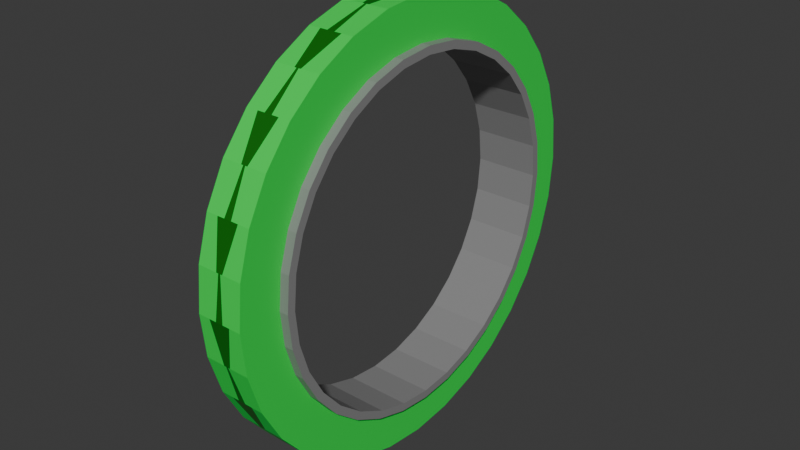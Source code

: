 # Source: roda_rd07.blend  (saved by Blender 4.3.34; exported with 4.5.12 LTS)
import bpy
from mathutils import Matrix  # noqa: F401  (used for matrix-valued properties, if any)

bpy.ops.wm.read_factory_settings(use_empty=True)
scene = bpy.context.scene
scene.name = 'Scene'

# ---- collections
col_collection = bpy.data.collections.new('Collection'); scene.collection.children.link(col_collection)

# ---- materials (node trees are filled in below, after node groups)
mat_verde = bpy.data.materials.new('Verde')
mat_cinza = bpy.data.materials.new('Cinza')
mat_verde_escuro = bpy.data.materials.new('verde escuro')

# ---- material node trees
mat_verde.use_nodes = True; mat_verde.node_tree.nodes.clear()
_N = mat_verde.node_tree.nodes; _L = mat_verde.node_tree.links
n0 = _N.new('ShaderNodeBsdfPrincipled'); n0.name = 'Principled BSDF'; n0.location = (10, 300)
n0.inputs[0].default_value = (0.0, 0.8003, 0.07432, 1.0)
n1 = _N.new('ShaderNodeOutputMaterial'); n1.name = 'Material Output'; n1.location = (300, 300)
_L.new(n0.outputs[0], n1.inputs[0])
n1.is_active_output = True
mat_cinza.use_nodes = True; mat_cinza.node_tree.nodes.clear()
_N = mat_cinza.node_tree.nodes; _L = mat_cinza.node_tree.links
n0 = _N.new('ShaderNodeBsdfPrincipled'); n0.name = 'Principled BSDF'; n0.location = (10, 300)
n0.inputs[0].default_value = (0.2445, 0.2445, 0.2445, 1.0)
n1 = _N.new('ShaderNodeOutputMaterial'); n1.name = 'Material Output'; n1.location = (300, 300)
_L.new(n0.outputs[0], n1.inputs[0])
n1.is_active_output = True
mat_verde_escuro.use_nodes = True; mat_verde_escuro.node_tree.nodes.clear()
_N = mat_verde_escuro.node_tree.nodes; _L = mat_verde_escuro.node_tree.links
n0 = _N.new('ShaderNodeBsdfPrincipled'); n0.name = 'Principled BSDF'; n0.location = (10, 300)
n0.inputs[0].default_value = (0.0003604, 0.141, 0.0, 1.0)
n1 = _N.new('ShaderNodeOutputMaterial'); n1.name = 'Material Output'; n1.location = (300, 300)
_L.new(n0.outputs[0], n1.inputs[0])
n1.is_active_output = True

# ---- world
world_world = bpy.data.worlds.new('World'); scene.world = world_world
world_world.use_nodes = True; world_world.node_tree.nodes.clear()
_N = world_world.node_tree.nodes; _L = world_world.node_tree.links
n0 = _N.new('ShaderNodeOutputWorld'); n0.name = 'World Output'; n0.location = (300, 300)
n1 = _N.new('ShaderNodeBackground'); n1.name = 'Background'; n1.location = (10, 300)
n1.inputs[0].default_value = (0.05088, 0.05088, 0.05088, 1.0)
_L.new(n1.outputs[0], n0.inputs[0])
n0.is_active_output = True
world_world.color = (0.05088, 0.05088, 0.05088)
world_world.sun_shadow_jitter_overblur = 0.0

# ---- meshes
me_circle = bpy.data.meshes.new('Circle')
me_circle.from_pydata([(-0.1064, 1.0, -1.282e-09), (-0.1064, 0.9808, -0.1951), (-0.1064, 0.9239, -0.3827), (-0.1064, 0.8315, -0.5556), (-0.1064, 0.7071, -0.7071), (-0.1064, 0.5556, -0.8315), (-0.1064, 0.3827, -0.9239), (-0.1064, 0.1951, -0.9808), (-0.1064, 9.313e-10, -1.0), (-0.1064, -0.1951, -0.9808), (-0.1064, -0.3827, -0.9239), (-0.1064, -0.5556, -0.8315), (-0.1064, -0.7071, -0.7071), (-0.1064, -0.8315, -0.5556), (-0.1064, -0.9239, -0.3827), (-0.1064, -0.9808, -0.1951), (-0.1064, -1.0, -1.282e-09), (-0.1064, -0.9808, 0.1951), (-0.1064, -0.9239, 0.3827), (-0.1064, -0.8315, 0.5556), (-0.1064, -0.7071, 0.7071), (-0.1064, -0.5556, 0.8315), (-0.1064, -0.3827, 0.9239), (-0.1064, -0.1951, 0.9808), (-0.1064, 9.313e-10, 1.0), (-0.1064, 0.1951, 0.9808), (-0.1064, 0.3827, 0.9239), (-0.1064, 0.5556, 0.8315), (-0.1064, 0.7071, 0.7071), (-0.1064, 0.8315, 0.5556), (-0.1064, 0.9239, 0.3827), (-0.1064, 0.9808, 0.1951), (0.1064, 1.0, -5.803e-10), (0.1064, 0.9808, -0.1951), (0.1064, 0.9239, -0.3827), (0.1064, 0.8315, -0.5556), (0.1064, 0.7071, -0.7071), (0.1064, 0.5556, -0.8315), (0.1064, 0.3827, -0.9239), (0.1064, 0.1951, -0.9808), (0.1064, 9.313e-10, -1.0), (0.1064, -0.1951, -0.9808), (0.1064, -0.3827, -0.9239), (0.1064, -0.5556, -0.8315), (0.1064, -0.7071, -0.7071), (0.1064, -0.8315, -0.5556), (0.1064, -0.9239, -0.3827), (0.1064, -0.9808, -0.1951), (0.1064, -1.0, -5.803e-10), (0.1064, -0.9808, 0.1951), (0.1064, -0.9239, 0.3827), (0.1064, -0.8315, 0.5556), (0.1064, -0.7071, 0.7071), (0.1064, -0.5556, 0.8315), (0.1064, -0.3827, 0.9239), (0.1064, -0.1951, 0.9808), (0.1064, 9.313e-10, 1.0), (0.1064, 0.1951, 0.9808), (0.1064, 0.3827, 0.9239), (0.1064, 0.5556, 0.8315), (0.1064, 0.7071, 0.7071), (0.1064, 0.8315, 0.5556), (0.1064, 0.9239, 0.3827), (0.1064, 0.9808, 0.1951), (-0.1064, 0.8052, 5.803e-10), (-0.1064, 0.7897, -0.1571), (-0.1064, 0.7439, -0.3081), (-0.1064, 0.6695, -0.4474), (-0.1064, 0.5694, -0.5694), (-0.1064, 0.4474, -0.6695), (-0.1064, 0.3081, -0.7439), (-0.1064, 0.1571, -0.7897), (-0.1064, 9.313e-10, -0.8052), (-0.1064, -0.1571, -0.7897), (-0.1064, -0.3081, -0.7439), (-0.1064, -0.4474, -0.6695), (-0.1064, -0.5694, -0.5694), (-0.1064, -0.6695, -0.4474), (-0.1064, -0.7439, -0.3081), (-0.1064, -0.7897, -0.1571), (-0.1064, -0.8052, 5.803e-10), (-0.1064, -0.7897, 0.1571), (-0.1064, -0.7439, 0.3081), (-0.1064, -0.6695, 0.4474), (-0.1064, -0.5694, 0.5694), (-0.1064, -0.4474, 0.6695), (-0.1064, -0.3081, 0.7439), (-0.1064, -0.1571, 0.7897), (-0.1064, 9.313e-10, 0.8052), (-0.1064, 0.1571, 0.7897), (-0.1064, 0.3081, 0.7439), (-0.1064, 0.4474, 0.6695), (-0.1064, 0.5694, 0.5694), (-0.1064, 0.6695, 0.4474), (-0.1064, 0.7439, 0.3081), (-0.1064, 0.7897, 0.1571), (0.1064, 0.8052, 1.282e-09), (0.1064, 0.7897, -0.1571), (0.1064, 0.7439, -0.3081), (0.1064, 0.6695, -0.4474), (0.1064, 0.5694, -0.5694), (0.1064, 0.4474, -0.6695), (0.1064, 0.3081, -0.7439), (0.1064, 0.1571, -0.7897), (0.1064, 9.313e-10, -0.8052), (0.1064, -0.1571, -0.7897), (0.1064, -0.3081, -0.7439), (0.1064, -0.4474, -0.6695), (0.1064, -0.5694, -0.5694), (0.1064, -0.6695, -0.4474), (0.1064, -0.7439, -0.3081), (0.1064, -0.7897, -0.1571), (0.1064, -0.8052, 1.282e-09), (0.1064, -0.7897, 0.1571), (0.1064, -0.7439, 0.3081), (0.1064, -0.6695, 0.4474), (0.1064, -0.5694, 0.5694), (0.1064, -0.4474, 0.6695), (0.1064, -0.3081, 0.7439), (0.1064, -0.1571, 0.7897), (0.1064, 9.313e-10, 0.8052), (0.1064, 0.1571, 0.7897), (0.1064, 0.3081, 0.7439), (0.1064, 0.4474, 0.6695), (0.1064, 0.5694, 0.5694), (0.1064, 0.6695, 0.4474), (0.1064, 0.7439, 0.3081), (0.1064, 0.7897, 0.1571), (-0.1477, 0.8052, -2.372e-11), (-0.1477, 0.7897, -0.1571), (-0.1477, 0.7439, -0.3081), (-0.1477, 0.6695, -0.4474), (-0.1477, 0.5694, -0.5694), (-0.1477, 0.4474, -0.6695), (-0.1477, 0.3081, -0.7439), (-0.1477, 0.1571, -0.7897), (-0.1477, 9.313e-10, -0.8052), (-0.1477, -0.1571, -0.7897), (-0.1477, -0.3081, -0.7439), (-0.1477, -0.4474, -0.6695), (-0.1477, -0.5694, -0.5694), (-0.1477, -0.6695, -0.4474), (-0.1477, -0.7439, -0.3081), (-0.1477, -0.7897, -0.1571), (-0.1477, -0.8052, -2.372e-11), (-0.1477, -0.7897, 0.1571), (-0.1477, -0.7439, 0.3081), (-0.1477, -0.6695, 0.4474), (-0.1477, -0.5694, 0.5694), (-0.1477, -0.4474, 0.6695), (-0.1477, -0.3081, 0.7439), (-0.1477, -0.1571, 0.7897), (-0.1477, 9.313e-10, 0.8052), (-0.1477, 0.1571, 0.7897), (-0.1477, 0.3081, 0.7439), (-0.1477, 0.4474, 0.6695), (-0.1477, 0.5694, 0.5694), (-0.1477, 0.6695, 0.4474), (-0.1477, 0.7439, 0.3081), (-0.1477, 0.7897, 0.1571), (0.1477, 0.8052, 2.374e-11), (0.1477, 0.7897, -0.1571), (0.1477, 0.7439, -0.3081), (0.1477, 0.6695, -0.4474), (0.1477, 0.5694, -0.5694), (0.1477, 0.4474, -0.6695), (0.1477, 0.3081, -0.7439), (0.1477, 0.1571, -0.7897), (0.1477, 9.313e-10, -0.8052), (0.1477, -0.1571, -0.7897), (0.1477, -0.3081, -0.7439), (0.1477, -0.4474, -0.6695), (0.1477, -0.5694, -0.5694), (0.1477, -0.6695, -0.4474), (0.1477, -0.7439, -0.3081), (0.1477, -0.7897, -0.1571), (0.1477, -0.8052, 2.374e-11), (0.1477, -0.7897, 0.1571), (0.1477, -0.7439, 0.3081), (0.1477, -0.6695, 0.4474), (0.1477, -0.5694, 0.5694), (0.1477, -0.4474, 0.6695), (0.1477, -0.3081, 0.7439), (0.1477, -0.1571, 0.7897), (0.1477, 9.313e-10, 0.8052), (0.1477, 0.1571, 0.7897), (0.1477, 0.3081, 0.7439), (0.1477, 0.4474, 0.6695), (0.1477, 0.5694, 0.5694), (0.1477, 0.6695, 0.4474), (0.1477, 0.7439, 0.3081), (0.1477, 0.7897, 0.1571), (-0.1477, 0.7683, 1.839e-09), (-0.1477, 0.7535, -0.1499), (-0.1477, 0.7098, -0.294), (-0.1477, 0.6388, -0.4268), (-0.1477, 0.5433, -0.5433), (-0.1477, 0.4268, -0.6388), (-0.1477, 0.294, -0.7098), (-0.1477, 0.1499, -0.7535), (-0.1477, -3.734e-08, -0.7683), (-0.1477, -0.1499, -0.7535), (-0.1477, -0.294, -0.7098), (-0.1477, -0.4268, -0.6388), (-0.1477, -0.5433, -0.5433), (-0.1477, -0.6388, -0.4268), (-0.1477, -0.7098, -0.294), (-0.1477, -0.7535, -0.1499), (-0.1477, -0.7683, 1.839e-09), (-0.1477, -0.7535, 0.1499), (-0.1477, -0.7098, 0.294), (-0.1477, -0.6388, 0.4268), (-0.1477, -0.5433, 0.5433), (-0.1477, -0.4268, 0.6388), (-0.1477, -0.294, 0.7098), (-0.1477, -0.1499, 0.7535), (-0.1477, -3.734e-08, 0.7683), (-0.1477, 0.1499, 0.7535), (-0.1477, 0.294, 0.7098), (-0.1477, 0.4268, 0.6388), (-0.1477, 0.5433, 0.5433), (-0.1477, 0.6388, 0.4268), (-0.1477, 0.7098, 0.294), (-0.1477, 0.7535, 0.1499), (0.1477, 0.7683, 1.886e-09), (0.1477, 0.7535, -0.1499), (0.1477, 0.7098, -0.294), (0.1477, 0.6388, -0.4268), (0.1477, 0.5433, -0.5433), (0.1477, 0.4268, -0.6388), (0.1477, 0.294, -0.7098), (0.1477, 0.1499, -0.7535), (0.1477, -3.734e-08, -0.7683), (0.1477, -0.1499, -0.7535), (0.1477, -0.294, -0.7098), (0.1477, -0.4268, -0.6388), (0.1477, -0.5433, -0.5433), (0.1477, -0.6388, -0.4268), (0.1477, -0.7098, -0.294), (0.1477, -0.7535, -0.1499), (0.1477, -0.7683, 1.886e-09), (0.1477, -0.7535, 0.1499), (0.1477, -0.7098, 0.294), (0.1477, -0.6388, 0.4268), (0.1477, -0.5433, 0.5433), (0.1477, -0.4268, 0.6388), (0.1477, -0.294, 0.7098), (0.1477, -0.1499, 0.7535), (0.1477, -3.734e-08, 0.7683), (0.1477, 0.1499, 0.7535), (0.1477, 0.294, 0.7098), (0.1477, 0.4268, 0.6388), (0.1477, 0.5433, 0.5433), (0.1477, 0.6388, 0.4268), (0.1477, 0.7098, 0.294), (0.1477, 0.7535, 0.1499), (0.01529, -0.8315, 0.5556), (-0.01529, -0.8315, 0.5556), (-0.0513, -0.7071, 0.7071), (0.0513, -0.7071, 0.7071), (0.0513, 0.3827, -0.9239), (-0.0513, 0.3827, -0.9239), (-0.01529, 0.1951, -0.9808), (0.01529, 0.1951, -0.9808), (-0.01529, -0.5556, 0.8315), (0.01529, -0.5556, 0.8315), (-0.0513, 9.313e-10, -1.0), (0.0513, 9.313e-10, -1.0), (-0.0513, -0.3827, 0.9239), (0.0513, -0.3827, 0.9239), (-0.01529, -0.1951, -0.9808), (0.01529, -0.1951, -0.9808), (-0.01529, -0.1951, 0.9808), (0.01529, -0.1951, 0.9808), (-0.0513, -0.3827, -0.9239), (0.0513, -0.3827, -0.9239), (-0.0513, 9.313e-10, 1.0), (0.0513, 9.313e-10, 1.0), (-0.01529, -0.5556, -0.8315), (0.01529, -0.5556, -0.8315), (-0.01529, 0.1951, 0.9808), (0.01529, 0.1951, 0.9808), (-0.0513, -0.7071, -0.7071), (0.0513, -0.7071, -0.7071), (-0.0513, 0.3827, 0.9239), (0.0513, 0.3827, 0.9239), (-0.01529, -0.8315, -0.5556), (0.01529, -0.8315, -0.5556), (-0.01529, 0.5556, 0.8315), (0.01529, 0.5556, 0.8315), (-0.0513, -0.9239, -0.3827), (0.0513, -0.9239, -0.3827), (0.0513, 1.0, -8.143e-10), (-0.0513, 1.0, -1.048e-09), (-0.01529, 0.9808, -0.1951), (0.01529, 0.9808, -0.1951), (-0.0513, 0.7071, 0.7071), (0.0513, 0.7071, 0.7071), (-0.01529, -0.9808, -0.1951), (0.01529, -0.9808, -0.1951), (-0.0513, 0.9239, -0.3827), (0.0513, 0.9239, -0.3827), (-0.01529, 0.8315, 0.5556), (0.01529, 0.8315, 0.5556), (-0.0513, -1.0, -1.048e-09), (0.0513, -1.0, -8.143e-10), (-0.01529, 0.8315, -0.5556), (0.01529, 0.8315, -0.5556), (-0.0513, 0.9239, 0.3827), (0.0513, 0.9239, 0.3827), (-0.01529, -0.9808, 0.1951), (0.01529, -0.9808, 0.1951), (-0.0513, 0.7071, -0.7071), (0.0513, 0.7071, -0.7071), (-0.01529, 0.9808, 0.1951), (0.01529, 0.9808, 0.1951), (-0.0513, -0.9239, 0.3827), (0.0513, -0.9239, 0.3827), (-0.01529, 0.5556, -0.8315), (0.01529, 0.5556, -0.8315), (0.005096, -0.8315, 0.5556), (-0.005096, -0.8315, 0.5556), (-0.0171, -0.7071, 0.7071), (0.0171, -0.7071, 0.7071), (0.0171, 0.3827, -0.9239), (-0.0171, 0.3827, -0.9239), (-0.005096, 0.1951, -0.9808), (0.005096, 0.1951, -0.9808), (-0.005096, -0.5556, 0.8315), (0.005096, -0.5556, 0.8315), (-0.0171, 9.313e-10, -1.0), (0.0171, 9.313e-10, -1.0), (-0.0171, -0.3827, 0.9239), (0.0171, -0.3827, 0.9239), (-0.005096, -0.1951, -0.9808), (0.005096, -0.1951, -0.9808), (-0.005096, -0.1951, 0.9808), (0.005096, -0.1951, 0.9808), (-0.0171, -0.3827, -0.9239), (0.0171, -0.3827, -0.9239), (-0.0171, 9.313e-10, 1.0), (0.0171, 9.313e-10, 1.0), (-0.005096, -0.5556, -0.8315), (0.005096, -0.5556, -0.8315), (-0.005096, 0.1951, 0.9808), (0.005096, 0.1951, 0.9808), (-0.0171, -0.7071, -0.7071), (0.0171, -0.7071, -0.7071), (-0.0171, 0.3827, 0.9239), (0.0171, 0.3827, 0.9239), (-0.005096, -0.8315, -0.5556), (0.005096, -0.8315, -0.5556), (-0.005096, 0.5556, 0.8315), (0.005096, 0.5556, 0.8315), (-0.0171, -0.9239, -0.3827), (0.0171, -0.9239, -0.3827), (0.0171, 1.0, -8.923e-10), (-0.0171, 1.0, -9.703e-10), (-0.005096, 0.9808, -0.1951), (0.005096, 0.9808, -0.1951), (-0.0171, 0.7071, 0.7071), (0.0171, 0.7071, 0.7071), (-0.005096, -0.9808, -0.1951), (0.005096, -0.9808, -0.1951), (-0.0171, 0.9239, -0.3827), (0.0171, 0.9239, -0.3827), (-0.005096, 0.8315, 0.5556), (0.005096, 0.8315, 0.5556), (-0.0171, -1.0, -9.703e-10), (0.0171, -1.0, -8.923e-10), (-0.005096, 0.8315, -0.5556), (0.005096, 0.8315, -0.5556), (-0.0171, 0.9239, 0.3827), (0.0171, 0.9239, 0.3827), (-0.005096, -0.9808, 0.1951), (0.005096, -0.9808, 0.1951), (-0.0171, 0.7071, -0.7071), (0.0171, 0.7071, -0.7071), (-0.005096, 0.9808, 0.1951), (0.005096, 0.9808, 0.1951), (-0.0171, -0.9239, 0.3827), (0.0171, -0.9239, 0.3827), (-0.005096, 0.5556, -0.8315), (0.005096, 0.5556, -0.8315)], [], [(256, 51, 52, 259), (260, 38, 39, 263), (259, 52, 53, 265), (263, 39, 40, 267), (265, 53, 54, 269), (267, 40, 41, 271), (269, 54, 55, 273), (271, 41, 42, 275), (273, 55, 56, 277), (275, 42, 43, 279), (277, 56, 57, 281), (279, 43, 44, 283), (281, 57, 58, 285), (283, 44, 45, 287), (285, 58, 59, 289), (287, 45, 46, 291), (292, 32, 33, 295), (289, 59, 60, 297), (291, 46, 47, 299), (295, 33, 34, 301), (297, 60, 61, 303), (299, 47, 48, 305), (301, 34, 35, 307), (303, 61, 62, 309), (305, 48, 49, 311), (307, 35, 36, 313), (309, 62, 63, 315), (311, 49, 50, 317), (313, 36, 37, 319), (315, 63, 32, 292), (317, 50, 51, 256), (319, 37, 38, 260), (47, 111, 112, 48), (22, 86, 85, 21), (48, 112, 113, 49), (23, 87, 86, 22), (49, 113, 114, 50), (24, 88, 87, 23), (50, 114, 115, 51), (25, 89, 88, 24), (51, 115, 116, 52), (26, 90, 89, 25), (52, 116, 117, 53), (27, 91, 90, 26), (1, 65, 64, 0), (53, 117, 118, 54), (28, 92, 91, 27), (2, 66, 65, 1), (54, 118, 119, 55), (29, 93, 92, 28), (3, 67, 66, 2), (55, 119, 120, 56), (30, 94, 93, 29), (4, 68, 67, 3), (56, 120, 121, 57), (31, 95, 94, 30), (5, 69, 68, 4), (57, 121, 122, 58), (0, 64, 95, 31), (6, 70, 69, 5), (58, 122, 123, 59), (32, 96, 97, 33), (7, 71, 70, 6), (59, 123, 124, 60), (33, 97, 98, 34), (8, 72, 71, 7), (60, 124, 125, 61), (34, 98, 99, 35), (9, 73, 72, 8), (61, 125, 126, 62), (35, 99, 100, 36), (10, 74, 73, 9), (62, 126, 127, 63), (36, 100, 101, 37), (11, 75, 74, 10), (63, 127, 96, 32), (37, 101, 102, 38), (12, 76, 75, 11), (38, 102, 103, 39), (13, 77, 76, 12), (39, 103, 104, 40), (14, 78, 77, 13), (40, 104, 105, 41), (15, 79, 78, 14), (41, 105, 106, 42), (16, 80, 79, 15), (42, 106, 107, 43), (17, 81, 80, 16), (43, 107, 108, 44), (18, 82, 81, 17), (44, 108, 109, 45), (19, 83, 82, 18), (45, 109, 110, 46), (20, 84, 83, 19), (46, 110, 111, 47), (21, 85, 84, 20), (121, 185, 186, 122), (64, 128, 159, 95), (70, 134, 133, 69), (122, 186, 187, 123), (96, 160, 161, 97), (71, 135, 134, 70), (123, 187, 188, 124), (97, 161, 162, 98), (72, 136, 135, 71), (124, 188, 189, 125), (98, 162, 163, 99), (73, 137, 136, 72), (125, 189, 190, 126), (99, 163, 164, 100), (74, 138, 137, 73), (126, 190, 191, 127), (100, 164, 165, 101), (75, 139, 138, 74), (127, 191, 160, 96), (101, 165, 166, 102), (76, 140, 139, 75), (102, 166, 167, 103), (77, 141, 140, 76), (103, 167, 168, 104), (78, 142, 141, 77), (104, 168, 169, 105), (79, 143, 142, 78), (105, 169, 170, 106), (80, 144, 143, 79), (106, 170, 171, 107), (81, 145, 144, 80), (107, 171, 172, 108), (82, 146, 145, 81), (108, 172, 173, 109), (83, 147, 146, 82), (109, 173, 174, 110), (84, 148, 147, 83), (110, 174, 175, 111), (85, 149, 148, 84), (111, 175, 176, 112), (86, 150, 149, 85), (112, 176, 177, 113), (87, 151, 150, 86), (113, 177, 178, 114), (88, 152, 151, 87), (114, 178, 179, 115), (89, 153, 152, 88), (115, 179, 180, 116), (90, 154, 153, 89), (116, 180, 181, 117), (91, 155, 154, 90), (65, 129, 128, 64), (117, 181, 182, 118), (92, 156, 155, 91), (66, 130, 129, 65), (118, 182, 183, 119), (93, 157, 156, 92), (67, 131, 130, 66), (119, 183, 184, 120), (94, 158, 157, 93), (68, 132, 131, 67), (120, 184, 185, 121), (95, 159, 158, 94), (69, 133, 132, 68), (188, 252, 253, 189), (162, 226, 227, 163), (137, 201, 200, 136), (189, 253, 254, 190), (163, 227, 228, 164), (138, 202, 201, 137), (190, 254, 255, 191), (164, 228, 229, 165), (139, 203, 202, 138), (191, 255, 224, 160), (165, 229, 230, 166), (140, 204, 203, 139), (166, 230, 231, 167), (141, 205, 204, 140), (167, 231, 232, 168), (142, 206, 205, 141), (168, 232, 233, 169), (143, 207, 206, 142), (169, 233, 234, 170), (144, 208, 207, 143), (170, 234, 235, 171), (145, 209, 208, 144), (171, 235, 236, 172), (146, 210, 209, 145), (172, 236, 237, 173), (147, 211, 210, 146), (173, 237, 238, 174), (148, 212, 211, 147), (174, 238, 239, 175), (149, 213, 212, 148), (175, 239, 240, 176), (150, 214, 213, 149), (176, 240, 241, 177), (151, 215, 214, 150), (177, 241, 242, 178), (152, 216, 215, 151), (178, 242, 243, 179), (153, 217, 216, 152), (179, 243, 244, 180), (154, 218, 217, 153), (180, 244, 245, 181), (155, 219, 218, 154), (129, 193, 192, 128), (181, 245, 246, 182), (156, 220, 219, 155), (130, 194, 193, 129), (182, 246, 247, 183), (157, 221, 220, 156), (131, 195, 194, 130), (183, 247, 248, 184), (158, 222, 221, 157), (132, 196, 195, 131), (184, 248, 249, 185), (159, 223, 222, 158), (133, 197, 196, 132), (185, 249, 250, 186), (128, 192, 223, 159), (134, 198, 197, 133), (186, 250, 251, 187), (160, 224, 225, 161), (135, 199, 198, 134), (187, 251, 252, 188), (161, 225, 226, 162), (136, 200, 199, 135), (205, 206, 238, 237), (206, 207, 239, 238), (204, 205, 237, 236), (203, 204, 236, 235), (202, 203, 235, 234), (201, 202, 234, 233), (200, 201, 233, 232), (199, 200, 232, 231), (198, 199, 231, 230), (197, 198, 230, 229), (196, 197, 229, 228), (195, 196, 228, 227), (207, 208, 240, 239), (208, 209, 241, 240), (209, 210, 242, 241), (210, 211, 243, 242), (211, 212, 244, 243), (212, 213, 245, 244), (213, 214, 246, 245), (214, 215, 247, 246), (215, 216, 248, 247), (216, 217, 249, 248), (217, 218, 250, 249), (218, 219, 251, 250), (219, 220, 252, 251), (220, 221, 253, 252), (221, 222, 254, 253), (222, 223, 255, 254), (223, 192, 224, 255), (192, 193, 225, 224), (193, 194, 226, 225), (194, 195, 227, 226), (5, 318, 261, 6), (383, 319, 260, 324), (18, 316, 257, 19), (381, 317, 256, 320), (31, 314, 293, 0), (379, 315, 292, 356), (4, 312, 318, 5), (377, 313, 319, 383), (17, 310, 316, 18), (375, 311, 317, 381), (30, 308, 314, 31), (373, 309, 315, 379), (3, 306, 312, 4), (371, 307, 313, 377), (16, 304, 310, 17), (369, 305, 311, 375), (29, 302, 308, 30), (367, 303, 309, 373), (2, 300, 306, 3), (365, 301, 307, 371), (15, 298, 304, 16), (363, 299, 305, 369), (28, 296, 302, 29), (361, 297, 303, 367), (1, 294, 300, 2), (359, 295, 301, 365), (14, 290, 298, 15), (355, 291, 299, 363), (27, 288, 296, 28), (353, 289, 297, 361), (0, 293, 294, 1), (356, 292, 295, 359), (13, 286, 290, 14), (351, 287, 291, 355), (26, 284, 288, 27), (349, 285, 289, 353), (12, 282, 286, 13), (347, 283, 287, 351), (25, 280, 284, 26), (345, 281, 285, 349), (11, 278, 282, 12), (343, 279, 283, 347), (24, 276, 280, 25), (341, 277, 281, 345), (10, 274, 278, 11), (339, 275, 279, 343), (23, 272, 276, 24), (337, 273, 277, 341), (9, 270, 274, 10), (335, 271, 275, 339), (22, 268, 272, 23), (333, 269, 273, 337), (8, 266, 270, 9), (331, 267, 271, 335), (21, 264, 268, 22), (329, 265, 269, 333), (7, 262, 266, 8), (327, 263, 267, 331), (20, 258, 264, 21), (323, 259, 265, 329), (6, 261, 262, 7), (324, 260, 263, 327), (19, 257, 258, 20), (320, 256, 259, 323), (257, 321, 322, 258), (321, 320, 323, 322), (261, 325, 326, 262), (325, 324, 327, 326), (258, 322, 328, 264), (322, 323, 329, 328), (262, 326, 330, 266), (326, 327, 331, 330), (264, 328, 332, 268), (328, 329, 333, 332), (266, 330, 334, 270), (330, 331, 335, 334), (268, 332, 336, 272), (332, 333, 337, 336), (270, 334, 338, 274), (334, 335, 339, 338), (272, 336, 340, 276), (336, 337, 341, 340), (274, 338, 342, 278), (338, 339, 343, 342), (276, 340, 344, 280), (340, 341, 345, 344), (278, 342, 346, 282), (342, 343, 347, 346), (280, 344, 348, 284), (344, 345, 349, 348), (282, 346, 350, 286), (346, 347, 351, 350), (284, 348, 352, 288), (348, 349, 353, 352), (286, 350, 354, 290), (350, 351, 355, 354), (293, 357, 358, 294), (357, 356, 359, 358), (288, 352, 360, 296), (352, 353, 361, 360), (290, 354, 362, 298), (354, 355, 363, 362), (294, 358, 364, 300), (358, 359, 365, 364), (296, 360, 366, 302), (360, 361, 367, 366), (298, 362, 368, 304), (362, 363, 369, 368), (300, 364, 370, 306), (364, 365, 371, 370), (302, 366, 372, 308), (366, 367, 373, 372), (304, 368, 374, 310), (368, 369, 375, 374), (306, 370, 376, 312), (370, 371, 377, 376), (308, 372, 378, 314), (372, 373, 379, 378), (310, 374, 380, 316), (374, 375, 381, 380), (312, 376, 382, 318), (376, 377, 383, 382), (314, 378, 357, 293), (378, 379, 356, 357), (316, 380, 321, 257), (380, 381, 320, 321), (318, 382, 325, 261), (382, 383, 324, 325)])
me_circle.polygons.foreach_set('material_index', [0, 0, 0, 0, 0, 0, 0, 0, 0, 0, 0, 0, 0, 0, 0, 0, 0, 0, 0, 0, 0, 0, 0, 0, 0, 0, 0, 0, 0, 0, 0, 0, 0, 0, 0, 0, 0, 0, 0, 0, 0, 0, 0, 0, 0, 0, 0, 0, 0, 0, 0, 0, 0, 0, 0, 0, 0, 0, 0, 0, 0, 0, 0, 0, 0, 0, 0, 0, 0, 0, 0, 0, 0, 0, 0, 0, 0, 0, 0, 0, 0, 0, 0, 0, 0, 0, 0, 0, 0, 0, 0, 0, 0, 0, 0, 0, 1, 1, 1, 1, 1, 1, 1, 1, 1, 1, 1, 1, 1, 1, 1, 1, 1, 1, 1, 1, 1, 1, 1, 1, 1, 1, 1, 1, 1, 1, 1, 1, 1, 1, 1, 1, 1, 1, 1, 1, 1, 1, 1, 1, 1, 1, 1, 1, 1, 1, 1, 1, 1, 1, 1, 1, 1, 1, 1, 1, 1, 1, 1, 1, 1, 1, 1, 1, 1, 1, 1, 1, 1, 1, 1, 1, 1, 1, 1, 1, 1, 1, 1, 1, 1, 1, 1, 1, 1, 1, 1, 1, 1, 1, 1, 1, 1, 1, 1, 1, 1, 1, 1, 1, 1, 1, 1, 1, 1, 1, 1, 1, 1, 1, 1, 1, 1, 1, 1, 1, 1, 1, 1, 1, 1, 1, 1, 1, 1, 1, 1, 1, 1, 1, 1, 1, 1, 1, 1, 1, 1, 1, 1, 1, 1, 1, 1, 1, 1, 1, 1, 1, 1, 1, 1, 1, 1, 1, 1, 1, 0, 2, 0, 0, 0, 2, 0, 0, 0, 2, 0, 0, 0, 2, 0, 0, 0, 2, 0, 0, 0, 2, 0, 0, 0, 2, 0, 0, 0, 2, 0, 0, 0, 2, 0, 0, 0, 0, 0, 2, 0, 2, 0, 0, 0, 0, 0, 2, 0, 2, 0, 0, 0, 0, 0, 2, 0, 2, 0, 0, 0, 0, 0, 2, 2, 2, 0, 2, 0, 2, 2, 2, 2, 2, 0, 2, 0, 2, 2, 2, 2, 2, 0, 2, 0, 2, 2, 2, 2, 2, 0, 2, 0, 2, 2, 2, 0, 2, 2, 2, 0, 2, 2, 2, 0, 2, 2, 2, 0, 2, 2, 2, 0, 2, 2, 2, 0, 2, 2, 2, 0, 2, 2, 2, 0, 2, 2, 2])
_uv = me_circle.uv_layers.new(name='UVMap')
_uv.uv.foreach_set('vector', [0.0, 0.0, 0.0, 0.0, 0.0, 0.0, 0.0, 0.0, 0.0, 0.0, 0.0, 0.0, 0.0, 0.0, 0.0, 0.0, 0.0, 0.0, 0.0, 0.0, 0.0, 0.0, 0.0, 0.0, 0.0, 0.0, 0.0, 0.0, 0.0, 0.0, 0.0, 0.0, 0.0, 0.0, 0.0, 0.0, 0.0, 0.0, 0.0, 0.0, 0.0, 0.0, 0.0, 0.0, 0.0, 0.0, 0.0, 0.0, 0.0, 0.0, 0.0, 0.0, 0.0, 0.0, 0.0, 0.0, 0.0, 0.0, 0.0, 0.0, 0.0, 0.0, 0.0, 0.0, 0.0, 0.0, 0.0, 0.0, 0.0, 0.0, 0.0, 0.0, 0.0, 0.0, 0.0, 0.0, 0.0, 0.0, 0.0, 0.0, 0.0, 0.0, 0.0, 0.0, 0.0, 0.0, 0.0, 0.0, 0.0, 0.0, 0.0, 0.0, 0.0, 0.0, 0.0, 0.0, 0.0, 0.0, 0.0, 0.0, 0.0, 0.0, 0.0, 0.0, 0.0, 0.0, 0.0, 0.0, 0.0, 0.0, 0.0, 0.0, 0.0, 0.0, 0.0, 0.0, 0.0, 0.0, 0.0, 0.0, 0.0, 0.0, 0.0, 0.0, 0.0, 0.0, 0.0, 0.0, 0.0, 0.0, 0.0, 0.0, 0.0, 0.0, 0.0, 0.0, 0.0, 0.0, 0.0, 0.0, 0.0, 0.0, 0.0, 0.0, 0.0, 0.0, 0.0, 0.0, 0.0, 0.0, 0.0, 0.0, 0.0, 0.0, 0.0, 0.0, 0.0, 0.0, 0.0, 0.0, 0.0, 0.0, 0.0, 0.0, 0.0, 0.0, 0.0, 0.0, 0.0, 0.0, 0.0, 0.0, 0.0, 0.0, 0.0, 0.0, 0.0, 0.0, 0.0, 0.0, 0.0, 0.0, 0.0, 0.0, 0.0, 0.0, 0.0, 0.0, 0.0, 0.0, 0.0, 0.0, 0.0, 0.0, 0.0, 0.0, 0.0, 0.0, 0.0, 0.0, 0.0, 0.0, 0.0, 0.0, 0.0, 0.0, 0.0, 0.0, 0.0, 0.0, 0.0, 0.0, 0.0, 0.0, 0.0, 0.0, 0.0, 0.0, 0.0, 0.0, 0.0, 0.0, 0.0, 0.0, 0.0, 0.0, 0.0, 0.0, 0.0, 0.0, 0.0, 0.0, 0.0, 0.0, 0.0, 0.0, 0.0, 0.0, 0.0, 0.0, 0.0, 0.0, 0.0, 0.0, 0.0, 0.0, 0.0, 0.0, 0.0, 0.0, 0.0, 0.0, 0.0, 0.0, 0.0, 0.0, 0.0, 0.0, 0.0, 0.0, 0.0, 0.0, 0.0, 0.0, 0.0, 0.0, 0.0, 0.0, 0.0, 0.0, 0.0, 0.0, 0.0, 0.0, 0.0, 0.0, 0.0, 0.0, 0.0, 0.0, 0.0, 0.0, 0.0, 0.0, 0.0, 0.0, 0.0, 0.0, 0.0, 0.0, 0.0, 0.0, 0.0, 0.0, 0.0, 0.0, 0.0, 0.0, 0.0, 0.0, 0.0, 0.0, 0.0, 0.0, 0.0, 0.0, 0.0, 0.0, 0.0, 0.0, 0.0, 0.0, 0.0, 0.0, 0.0, 0.0, 0.0, 0.0, 0.0, 0.0, 0.0, 0.0, 0.0, 0.0, 0.0, 0.0, 0.0, 0.0, 0.0, 0.0, 0.0, 0.0, 0.0, 0.0, 0.0, 0.0, 0.0, 0.0, 0.0, 0.0, 0.0, 0.0, 0.0, 0.0, 0.0, 0.0, 0.0, 0.0, 0.0, 0.0, 0.0, 0.0, 0.0, 0.0, 0.0, 0.0, 0.0, 0.0, 0.0, 0.0, 0.0, 0.0, 0.0, 0.0, 0.0, 0.0, 0.0, 0.0, 0.0, 0.0, 0.0, 0.0, 0.0, 0.0, 0.0, 0.0, 0.0, 0.0, 0.0, 0.0, 0.0, 0.0, 0.0, 0.0, 0.0, 0.0, 0.0, 0.0, 0.0, 0.0, 0.0, 0.0, 0.0, 0.0, 0.0, 0.0, 0.0, 0.0, 0.0, 0.0, 0.0, 0.0, 0.0, 0.0, 0.0, 0.0, 0.0, 0.0, 0.0, 0.0, 0.0, 0.0, 0.0, 0.0, 0.0, 0.0, 0.0, 0.0, 0.0, 0.0, 0.0, 0.0, 0.0, 0.0, 0.0, 0.0, 0.0, 0.0, 0.0, 0.0, 0.0, 0.0, 0.0, 0.0, 0.0, 0.0, 0.0, 0.0, 0.0, 0.0, 0.0, 0.0, 0.0, 0.0, 0.0, 0.0, 0.0, 0.0, 0.0, 0.0, 0.0, 0.0, 0.0, 0.0, 0.0, 0.0, 0.0, 0.0, 0.0, 0.0, 0.0, 0.0, 0.0, 0.0, 0.0, 0.0, 0.0, 0.0, 0.0, 0.0, 0.0, 0.0, 0.0, 0.0, 0.0, 0.0, 0.0, 0.0, 0.0, 0.0, 0.0, 0.0, 0.0, 0.0, 0.0, 0.0, 0.0, 0.0, 0.0, 0.0, 0.0, 0.0, 0.0, 0.0, 0.0, 0.0, 0.0, 0.0, 0.0, 0.0, 0.0, 0.0, 0.0, 0.0, 0.0, 0.0, 0.0, 0.0, 0.0, 0.0, 0.0, 0.0, 0.0, 0.0, 0.0, 0.0, 0.0, 0.0, 0.0, 0.0, 0.0, 0.0, 0.0, 0.0, 0.0, 0.0, 0.0, 0.0, 0.0, 0.0, 0.0, 0.0, 0.0, 0.0, 0.0, 0.0, 0.0, 0.0, 0.0, 0.0, 0.0, 0.0, 0.0, 0.0, 0.0, 0.0, 0.0, 0.0, 0.0, 0.0, 0.0, 0.0, 0.0, 0.0, 0.0, 0.0, 0.0, 0.0, 0.0, 0.0, 0.0, 0.0, 0.0, 0.0, 0.0, 0.0, 0.0, 0.0, 0.0, 0.0, 0.0, 0.0, 0.0, 0.0, 0.0, 0.0, 0.0, 0.0, 0.0, 0.0, 0.0, 0.0, 0.0, 0.0, 0.0, 0.0, 0.0, 0.0, 0.0, 0.0, 0.0, 0.0, 0.0, 0.0, 0.0, 0.0, 0.0, 0.0, 0.0, 0.0, 0.0, 0.0, 0.0, 0.0, 0.0, 0.0, 0.0, 0.0, 0.0, 0.0, 0.0, 0.0, 0.0, 0.0, 0.0, 0.0, 0.0, 0.0, 0.0, 0.0, 0.0, 0.0, 0.0, 0.0, 0.0, 0.0, 0.0, 0.0, 0.0, 0.0, 0.0, 0.0, 0.0, 0.0, 0.0, 0.0, 0.0, 0.0, 0.0, 0.0, 0.0, 0.0, 0.0, 0.0, 0.0, 0.0, 0.0, 0.0, 0.0, 0.0, 0.0, 0.0, 0.0, 0.0, 0.0, 0.0, 0.0, 0.0, 0.0, 0.0, 0.0, 0.0, 0.0, 0.0, 0.0, 0.0, 0.0, 0.0, 0.0, 0.0, 0.0, 0.0, 0.0, 0.0, 0.0, 0.0, 0.0, 0.0, 0.0, 0.0, 0.0, 0.0, 0.0, 0.0, 0.0, 0.0, 0.0, 0.0, 0.0, 0.0, 0.0, 0.0, 0.0, 0.0, 0.0, 0.0, 0.0, 0.0, 0.0, 0.0, 0.0, 0.0, 0.0, 0.0, 0.0, 0.0, 0.0, 0.0, 0.0, 0.0, 0.0, 0.0, 0.0, 0.0, 0.0, 0.0, 0.0, 0.0, 0.0, 0.0, 0.0, 0.0, 0.0, 0.0, 0.0, 0.0, 0.0, 0.0, 0.0, 0.0, 0.0, 0.0, 0.0, 0.0, 0.0, 0.0, 0.0, 0.0, 0.0, 0.0, 0.0, 0.0, 0.0, 0.0, 0.0, 0.0, 0.0, 0.0, 0.0, 0.0, 0.0, 0.0, 0.0, 0.0, 0.0, 0.0, 0.0, 0.0, 0.0, 0.0, 0.0, 0.0, 0.0, 0.0, 0.0, 0.0, 0.0, 0.0, 0.0, 0.0, 0.0, 0.0, 0.0, 0.0, 0.0, 0.0, 0.0, 0.0, 0.0, 0.0, 0.0, 0.0, 0.0, 0.0, 0.0, 0.0, 0.0, 0.0, 0.0, 0.0, 0.0, 0.0, 0.0, 0.0, 0.0, 0.0, 0.0, 0.0, 0.0, 0.0, 0.0, 0.0, 0.0, 0.0, 0.0, 0.0, 0.0, 0.0, 0.0, 0.0, 0.0, 0.0, 0.0, 0.0, 0.0, 0.0, 0.0, 0.0, 0.0, 0.0, 0.0, 0.0, 0.0, 0.0, 0.0, 0.0, 0.0, 0.0, 0.0, 0.0, 0.0, 0.0, 0.0, 0.0, 0.0, 0.0, 0.0, 0.0, 0.0, 0.0, 0.0, 0.0, 0.0, 0.0, 0.0, 0.0, 0.0, 0.0, 0.0, 0.0, 0.0, 0.0, 0.0, 0.0, 0.0, 0.0, 0.0, 0.0, 0.0, 0.0, 0.0, 0.0, 0.0, 0.0, 0.0, 0.0, 0.0, 0.0, 0.0, 0.0, 0.0, 0.0, 0.0, 0.0, 0.0, 0.0, 0.0, 0.0, 0.0, 0.0, 0.0, 0.0, 0.0, 0.0, 0.0, 0.0, 0.0, 0.0, 0.0, 0.0, 0.0, 0.0, 0.0, 0.0, 0.0, 0.0, 0.0, 0.0, 0.0, 0.0, 0.0, 0.0, 0.0, 0.0, 0.0, 0.0, 0.0, 0.0, 0.0, 0.0, 0.0, 0.0, 0.0, 0.0, 0.0, 0.0, 0.0, 0.0, 0.0, 0.0, 0.0, 0.0, 0.0, 0.0, 0.0, 0.0, 0.0, 0.0, 0.0, 0.0, 0.0, 0.0, 0.0, 0.0, 0.0, 0.0, 0.0, 0.0, 0.0, 0.0, 0.0, 0.0, 0.0, 0.0, 0.0, 0.0, 0.0, 0.0, 0.0, 0.0, 0.0, 0.0, 0.0, 0.0, 0.0, 0.0, 0.0, 0.0, 0.0, 0.0, 0.0, 0.0, 0.0, 0.0, 0.0, 0.0, 0.0, 0.0, 0.0, 0.0, 0.0, 0.0, 0.0, 0.0, 0.0, 0.0, 0.0, 0.0, 0.0, 0.0, 0.0, 0.0, 0.0, 0.0, 0.0, 0.0, 0.0, 0.0, 0.0, 0.0, 0.0, 0.0, 0.0, 0.0, 0.0, 0.0, 0.0, 0.0, 0.0, 0.0, 0.0, 0.0, 0.0, 0.0, 0.0, 0.0, 0.0, 0.0, 0.0, 0.0, 0.0, 0.0, 0.0, 0.0, 0.0, 0.0, 0.0, 0.0, 0.0, 0.0, 0.0, 0.0, 0.0, 0.0, 0.0, 0.0, 0.0, 0.0, 0.0, 0.0, 0.0, 0.0, 0.0, 0.0, 0.0, 0.0, 0.0, 0.0, 0.0, 0.0, 0.0, 0.0, 0.0, 0.0, 0.0, 0.0, 0.0, 0.0, 0.0, 0.0, 0.0, 0.0, 0.0, 0.0, 0.0, 0.0, 0.0, 0.0, 0.0, 0.0, 0.0, 0.0, 0.0, 0.0, 0.0, 0.0, 0.0, 0.0, 0.0, 0.0, 0.0, 0.0, 0.0, 0.0, 0.0, 0.0, 0.0, 0.0, 0.0, 0.0, 0.0, 0.0, 0.0, 0.0, 0.0, 0.0, 0.0, 0.0, 0.0, 0.0, 0.0, 0.0, 0.0, 0.0, 0.0, 0.0, 0.0, 0.0, 0.0, 0.0, 0.0, 0.0, 0.0, 0.0, 0.0, 0.0, 0.0, 0.0, 0.0, 0.0, 0.0, 0.0, 0.0, 0.0, 0.0, 0.0, 0.0, 0.0, 0.0, 0.0, 0.0, 0.0, 0.0, 0.0, 0.0, 0.0, 0.0, 0.0, 0.0, 0.0, 0.0, 0.0, 0.0, 0.0, 0.0, 0.0, 0.0, 0.0, 0.0, 0.0, 0.0, 0.0, 0.0, 0.0, 0.0, 0.0, 0.0, 0.0, 0.0, 0.0, 0.0, 0.0, 0.0, 0.0, 0.0, 0.0, 0.0, 0.0, 0.0, 0.0, 0.0, 0.0, 0.0, 0.0, 0.0, 0.0, 0.0, 0.0, 0.0, 0.0, 0.0, 0.0, 0.0, 0.0, 0.0, 0.0, 0.0, 0.0, 0.0, 0.0, 0.0, 0.0, 0.0, 0.0, 0.0, 0.0, 0.0, 0.0, 0.0, 0.0, 0.0, 0.0, 0.0, 0.0, 0.0, 0.0, 0.0, 0.0, 0.0, 0.0, 0.0, 0.0, 0.0, 0.0, 0.0, 0.0, 0.0, 0.0, 0.0, 0.0, 0.0, 0.0, 0.0, 0.0, 0.0, 0.0, 0.0, 0.0, 0.0, 0.0, 0.0, 0.0, 0.0, 0.0, 0.0, 0.0, 0.0, 0.0, 0.0, 0.0, 0.0, 0.0, 0.0, 0.0, 0.0, 0.0, 0.0, 0.0, 0.0, 0.0, 0.0, 0.0, 0.0, 0.0, 0.0, 0.0, 0.0, 0.0, 0.0, 0.0, 0.0, 0.0, 0.0, 0.0, 0.0, 0.0, 0.0, 0.0, 0.0, 0.0, 0.0, 0.0, 0.0, 0.0, 0.0, 0.0, 0.0, 0.0, 0.0, 0.0, 0.0, 0.0, 0.0, 0.0, 0.0, 0.0, 0.0, 0.0, 0.0, 0.0, 0.0, 0.0, 0.0, 0.0, 0.0, 0.0, 0.0, 0.0, 0.0, 0.0, 0.0, 0.0, 0.0, 0.0, 0.0, 0.0, 0.0, 0.0, 0.0, 0.0, 0.0, 0.0, 0.0, 0.0, 0.0, 0.0, 0.0, 0.0, 0.0, 0.0, 0.0, 0.0, 0.0, 0.0, 0.0, 0.0, 0.0, 0.0, 0.0, 0.0, 0.0, 0.0, 0.0, 0.0, 0.0, 0.0, 0.0, 0.0, 0.0, 0.0, 0.0, 0.0, 0.0, 0.0, 0.0, 0.0, 0.0, 0.0, 0.0, 0.0, 0.0, 0.0, 0.0, 0.0, 0.0, 0.0, 0.0, 0.0, 0.0, 0.0, 0.0, 0.0, 0.0, 0.0, 0.0, 0.0, 0.0, 0.0, 0.0, 0.0, 0.0, 0.0, 0.0, 0.0, 0.0, 0.0, 0.0, 0.0, 0.0, 0.0, 0.0, 0.0, 0.0, 0.0, 0.0, 0.0, 0.0, 0.0, 0.0, 0.0, 0.0, 0.0, 0.0, 0.0, 0.0, 0.0, 0.0, 0.0, 0.0, 0.0, 0.0, 0.0, 0.0, 0.0, 0.0, 0.0, 0.0, 0.0, 0.0, 0.0, 0.0, 0.0, 0.0, 0.0, 0.0, 0.0, 0.0, 0.0, 0.0, 0.0, 0.0, 0.0, 0.0, 0.0, 0.0, 0.0, 0.0, 0.0, 0.0, 0.0, 0.0, 0.0, 0.0, 0.0, 0.0, 0.0, 0.0, 0.0, 0.0, 0.0, 0.0, 0.0, 0.0, 0.0, 0.0, 0.0, 0.0, 0.0, 0.0, 0.0, 0.0, 0.0, 0.0, 0.0, 0.0, 0.0, 0.0, 0.0, 0.0, 0.0, 0.0, 0.0, 0.0, 0.0, 0.0, 0.0, 0.0, 0.0, 0.0, 0.0, 0.0, 0.0, 0.0, 0.0, 0.0, 0.0, 0.0, 0.0, 0.0, 0.0, 0.0, 0.0, 0.0, 0.0, 0.0, 0.0, 0.0, 0.0, 0.0, 0.0, 0.0, 0.0, 0.0, 0.0, 0.0, 0.0, 0.0, 0.0, 0.0, 0.0, 0.0, 0.0, 0.0, 0.0, 0.0, 0.0, 0.0, 0.0, 0.0, 0.0, 0.0, 0.0, 0.0, 0.0, 0.0, 0.0, 0.0, 0.0, 0.0, 0.0, 0.0, 0.0, 0.0, 0.0, 0.0, 0.0, 0.0, 0.0, 0.0, 0.0, 0.0, 0.0, 0.0, 0.0, 0.0, 0.0, 0.0, 0.0, 0.0, 0.0, 0.0, 0.0, 0.0, 0.0, 0.0, 0.0, 0.0, 0.0, 0.0, 0.0, 0.0, 0.0, 0.0, 0.0, 0.0, 0.0, 0.0, 0.0, 0.0, 0.0, 0.0, 0.0, 0.0, 0.0, 0.0, 0.0, 0.0, 0.0, 0.0, 0.0, 0.0, 0.0, 0.0, 0.0, 0.0, 0.0, 0.0, 0.0, 0.0, 0.0, 0.0, 0.0, 0.0, 0.0, 0.0, 0.0, 0.0, 0.0, 0.0, 0.0, 0.0, 0.0, 0.0, 0.0, 0.0, 0.0, 0.0, 0.0, 0.0, 0.0, 0.0, 0.0, 0.0, 0.0, 0.0, 0.0, 0.0, 0.0, 0.0, 0.0, 0.0, 0.0, 0.0, 0.0, 0.0, 0.0, 0.0, 0.0, 0.0, 0.0, 0.0, 0.0, 0.0, 0.0, 0.0, 0.0, 0.0, 0.0, 0.0, 0.0, 0.0, 0.0, 0.0, 0.0, 0.0, 0.0, 0.0, 0.0, 0.0, 0.0, 0.0, 0.0, 0.0, 0.0, 0.0, 0.0, 0.0, 0.0, 0.0, 0.0, 0.0, 0.0, 0.0, 0.0, 0.0, 0.0, 0.0, 0.0, 0.0, 0.0, 0.0, 0.0, 0.0, 0.0, 0.0, 0.0, 0.0, 0.0, 0.0, 0.0, 0.0, 0.0, 0.0, 0.0, 0.0, 0.0, 0.0, 0.0, 0.0, 0.0, 0.0, 0.0, 0.0, 0.0, 0.0, 0.0, 0.0, 0.0, 0.0, 0.0, 0.0, 0.0, 0.0, 0.0, 0.0, 0.0, 0.0, 0.0, 0.0, 0.0, 0.0, 0.0, 0.0, 0.0, 0.0, 0.0, 0.0, 0.0, 0.0, 0.0, 0.0, 0.0, 0.0, 0.0, 0.0, 0.0, 0.0, 0.0, 0.0, 0.0, 0.0, 0.0, 0.0, 0.0, 0.0, 0.0, 0.0, 0.0, 0.0, 0.0, 0.0, 0.0, 0.0, 0.0, 0.0, 0.0, 0.0, 0.0, 0.0, 0.0, 0.0, 0.0, 0.0, 0.0, 0.0, 0.0, 0.0, 0.0, 0.0, 0.0, 0.0, 0.0, 0.0, 0.0, 0.0, 0.0, 0.0, 0.0, 0.0, 0.0, 0.0, 0.0, 0.0, 0.0, 0.0, 0.0, 0.0, 0.0, 0.0, 0.0, 0.0, 0.0, 0.0, 0.0, 0.0, 0.0, 0.0, 0.0, 0.0, 0.0, 0.0, 0.0, 0.0, 0.0, 0.0, 0.0, 0.0, 0.0, 0.0, 0.0, 0.0, 0.0, 0.0, 0.0, 0.0, 0.0, 0.0, 0.0, 0.0, 0.0, 0.0, 0.0, 0.0, 0.0, 0.0, 0.0, 0.0, 0.0, 0.0, 0.0, 0.0, 0.0, 0.0, 0.0, 0.0, 0.0, 0.0, 0.0, 0.0, 0.0, 0.0, 0.0, 0.0, 0.0, 0.0, 0.0, 0.0, 0.0, 0.0, 0.0, 0.0, 0.0, 0.0, 0.0, 0.0, 0.0, 0.0, 0.0, 0.0, 0.0, 0.0, 0.0, 0.0, 0.0, 0.0, 0.0, 0.0, 0.0, 0.0, 0.0, 0.0, 0.0, 0.0, 0.0, 0.0, 0.0, 0.0, 0.0, 0.0, 0.0, 0.0, 0.0, 0.0, 0.0, 0.0, 0.0, 0.0, 0.0, 0.0, 0.0, 0.0, 0.0, 0.0, 0.0, 0.0, 0.0, 0.0, 0.0, 0.0, 0.0, 0.0, 0.0, 0.0, 0.0, 0.0, 0.0, 0.0, 0.0, 0.0, 0.0, 0.0, 0.0, 0.0, 0.0, 0.0, 0.0, 0.0, 0.0, 0.0, 0.0, 0.0, 0.0, 0.0, 0.0, 0.0, 0.0, 0.0, 0.0, 0.0, 0.0, 0.0, 0.0, 0.0, 0.0, 0.0, 0.0, 0.0, 0.0, 0.0, 0.0, 0.0, 0.0, 0.0, 0.0, 0.0, 0.0, 0.0, 0.0, 0.0, 0.0, 0.0, 0.0, 0.0, 0.0, 0.0, 0.0, 0.0, 0.0, 0.0, 0.0, 0.0, 0.0, 0.0, 0.0, 0.0, 0.0, 0.0, 0.0, 0.0, 0.0, 0.0, 0.0, 0.0, 0.0, 0.0, 0.0, 0.0, 0.0, 0.0, 0.0, 0.0, 0.0, 0.0, 0.0, 0.0, 0.0, 0.0, 0.0, 0.0, 0.0, 0.0, 0.0, 0.0, 0.0, 0.0, 0.0, 0.0, 0.0, 0.0, 0.0, 0.0, 0.0, 0.0, 0.0, 0.0, 0.0, 0.0, 0.0, 0.0, 0.0, 0.0, 0.0, 0.0, 0.0, 0.0, 0.0, 0.0, 0.0, 0.0, 0.0, 0.0, 0.0, 0.0, 0.0, 0.0, 0.0, 0.0, 0.0, 0.0, 0.0, 0.0, 0.0, 0.0, 0.0, 0.0, 0.0, 0.0, 0.0, 0.0, 0.0, 0.0, 0.0, 0.0, 0.0, 0.0, 0.0, 0.0, 0.0, 0.0, 0.0, 0.0, 0.0, 0.0, 0.0, 0.0, 0.0, 0.0, 0.0, 0.0, 0.0, 0.0, 0.0, 0.0, 0.0, 0.0, 0.0, 0.0, 0.0, 0.0, 0.0, 0.0, 0.0, 0.0, 0.0, 0.0, 0.0, 0.0, 0.0, 0.0, 0.0, 0.0, 0.0, 0.0, 0.0, 0.0, 0.0, 0.0, 0.0, 0.0, 0.0, 0.0, 0.0, 0.0, 0.0, 0.0, 0.0, 0.0, 0.0, 0.0, 0.0, 0.0, 0.0, 0.0, 0.0, 0.0, 0.0, 0.0, 0.0, 0.0, 0.0, 0.0, 0.0, 0.0, 0.0, 0.0, 0.0, 0.0, 0.0, 0.0, 0.0, 0.0, 0.0, 0.0, 0.0, 0.0, 0.0, 0.0, 0.0, 0.0, 0.0, 0.0, 0.0, 0.0, 0.0, 0.0, 0.0, 0.0, 0.0, 0.0, 0.0, 0.0, 0.0, 0.0, 0.0, 0.0, 0.0, 0.0, 0.0, 0.0, 0.0, 0.0, 0.0, 0.0, 0.0, 0.0, 0.0, 0.0, 0.0, 0.0, 0.0, 0.0, 0.0, 0.0, 0.0, 0.0, 0.0, 0.0, 0.0, 0.0, 0.0, 0.0, 0.0, 0.0, 0.0, 0.0, 0.0, 0.0, 0.0, 0.0, 0.0, 0.0, 0.0, 0.0, 0.0, 0.0, 0.0, 0.0, 0.0, 0.0, 0.0, 0.0, 0.0, 0.0, 0.0, 0.0, 0.0, 0.0, 0.0, 0.0, 0.0, 0.0, 0.0, 0.0, 0.0, 0.0, 0.0, 0.0, 0.0, 0.0, 0.0, 0.0, 0.0, 0.0, 0.0, 0.0, 0.0, 0.0, 0.0, 0.0, 0.0, 0.0, 0.0, 0.0, 0.0, 0.0, 0.0, 0.0, 0.0, 0.0, 0.0, 0.0, 0.0, 0.0, 0.0, 0.0, 0.0, 0.0, 0.0, 0.0, 0.0, 0.0, 0.0, 0.0, 0.0, 0.0, 0.0, 0.0, 0.0, 0.0, 0.0, 0.0, 0.0, 0.0, 0.0, 0.0, 0.0, 0.0, 0.0, 0.0, 0.0, 0.0, 0.0, 0.0, 0.0, 0.0, 0.0, 0.0, 0.0, 0.0, 0.0, 0.0, 0.0, 0.0, 0.0, 0.0, 0.0, 0.0, 0.0, 0.0, 0.0, 0.0, 0.0, 0.0, 0.0, 0.0, 0.0, 0.0, 0.0, 0.0, 0.0, 0.0, 0.0, 0.0, 0.0, 0.0, 0.0, 0.0, 0.0, 0.0, 0.0, 0.0, 0.0, 0.0, 0.0, 0.0, 0.0, 0.0, 0.0, 0.0, 0.0, 0.0, 0.0, 0.0, 0.0, 0.0, 0.0, 0.0, 0.0, 0.0, 0.0, 0.0, 0.0, 0.0, 0.0, 0.0, 0.0, 0.0, 0.0, 0.0, 0.0, 0.0, 0.0, 0.0, 0.0, 0.0, 0.0, 0.0, 0.0, 0.0, 0.0, 0.0, 0.0, 0.0, 0.0, 0.0, 0.0, 0.0, 0.0, 0.0, 0.0, 0.0, 0.0, 0.0, 0.0, 0.0, 0.0, 0.0, 0.0, 0.0, 0.0, 0.0, 0.0, 0.0, 0.0, 0.0, 0.0, 0.0, 0.0, 0.0, 0.0, 0.0, 0.0, 0.0, 0.0, 0.0, 0.0, 0.0, 0.0, 0.0, 0.0, 0.0, 0.0, 0.0, 0.0, 0.0, 0.0, 0.0, 0.0, 0.0, 0.0, 0.0, 0.0, 0.0, 0.0, 0.0, 0.0, 0.0, 0.0, 0.0, 0.0, 0.0, 0.0, 0.0, 0.0, 0.0, 0.0, 0.0, 0.0, 0.0, 0.0, 0.0, 0.0, 0.0, 0.0, 0.0, 0.0, 0.0, 0.0, 0.0, 0.0, 0.0, 0.0, 0.0, 0.0, 0.0, 0.0, 0.0, 0.0, 0.0, 0.0, 0.0, 0.0, 0.0, 0.0, 0.0, 0.0, 0.0, 0.0, 0.0, 0.0, 0.0, 0.0, 0.0, 0.0, 0.0, 0.0, 0.0, 0.0, 0.0, 0.0, 0.0, 0.0, 0.0, 0.0, 0.0, 0.0, 0.0, 0.0, 0.0, 0.0, 0.0, 0.0, 0.0, 0.0, 0.0, 0.0, 0.0, 0.0, 0.0, 0.0, 0.0, 0.0, 0.0, 0.0, 0.0, 0.0, 0.0, 0.0, 0.0, 0.0, 0.0, 0.0, 0.0, 0.0, 0.0, 0.0, 0.0, 0.0, 0.0, 0.0, 0.0, 0.0, 0.0, 0.0, 0.0, 0.0, 0.0, 0.0, 0.0, 0.0, 0.0, 0.0, 0.0, 0.0, 0.0, 0.0, 0.0, 0.0, 0.0, 0.0, 0.0, 0.0, 0.0, 0.0, 0.0, 0.0, 0.0, 0.0, 0.0, 0.0, 0.0, 0.0, 0.0, 0.0, 0.0, 0.0, 0.0, 0.0, 0.0, 0.0, 0.0, 0.0, 0.0, 0.0, 0.0, 0.0, 0.0, 0.0, 0.0, 0.0, 0.0, 0.0, 0.0, 0.0, 0.0, 0.0, 0.0, 0.0, 0.0, 0.0, 0.0, 0.0, 0.0, 0.0, 0.0, 0.0, 0.0, 0.0, 0.0, 0.0, 0.0, 0.0, 0.0, 0.0, 0.0, 0.0, 0.0, 0.0, 0.0, 0.0, 0.0, 0.0, 0.0, 0.0, 0.0, 0.0, 0.0, 0.0, 0.0, 0.0, 0.0, 0.0, 0.0, 0.0, 0.0, 0.0, 0.0, 0.0, 0.0, 0.0, 0.0, 0.0, 0.0, 0.0, 0.0, 0.0, 0.0, 0.0, 0.0, 0.0, 0.0, 0.0, 0.0, 0.0, 0.0, 0.0, 0.0, 0.0, 0.0, 0.0, 0.0, 0.0, 0.0, 0.0, 0.0, 0.0, 0.0, 0.0, 0.0, 0.0, 0.0, 0.0, 0.0, 0.0, 0.0, 0.0, 0.0, 0.0, 0.0, 0.0, 0.0, 0.0, 0.0, 0.0, 0.0, 0.0, 0.0, 0.0, 0.0, 0.0, 0.0, 0.0, 0.0, 0.0, 0.0, 0.0, 0.0, 0.0, 0.0, 0.0, 0.0, 0.0, 0.0, 0.0, 0.0, 0.0, 0.0, 0.0, 0.0, 0.0, 0.0, 0.0, 0.0, 0.0, 0.0, 0.0, 0.0, 0.0, 0.0, 0.0, 0.0, 0.0, 0.0, 0.0, 0.0, 0.0, 0.0, 0.0, 0.0, 0.0, 0.0, 0.0, 0.0, 0.0, 0.0, 0.0, 0.0, 0.0, 0.0, 0.0, 0.0, 0.0, 0.0, 0.0, 0.0, 0.0, 0.0, 0.0, 0.0, 0.0, 0.0, 0.0, 0.0, 0.0, 0.0, 0.0, 0.0, 0.0, 0.0, 0.0, 0.0, 0.0, 0.0, 0.0, 0.0, 0.0, 0.0, 0.0, 0.0, 0.0, 0.0, 0.0, 0.0, 0.0, 0.0, 0.0, 0.0, 0.0, 0.0, 0.0, 0.0, 0.0, 0.0, 0.0, 0.0, 0.0, 0.0, 0.0, 0.0, 0.0, 0.0, 0.0, 0.0, 0.0, 0.0, 0.0, 0.0, 0.0, 0.0, 0.0, 0.0, 0.0, 0.0, 0.0, 0.0, 0.0, 0.0, 0.0, 0.0, 0.0, 0.0, 0.0, 0.0, 0.0, 0.0, 0.0, 0.0, 0.0, 0.0, 0.0, 0.0, 0.0, 0.0, 0.0, 0.0, 0.0, 0.0, 0.0, 0.0, 0.0, 0.0, 0.0, 0.0, 0.0, 0.0, 0.0, 0.0, 0.0, 0.0, 0.0, 0.0, 0.0, 0.0, 0.0, 0.0, 0.0, 0.0, 0.0, 0.0, 0.0, 0.0, 0.0, 0.0, 0.0, 0.0, 0.0, 0.0, 0.0, 0.0, 0.0, 0.0, 0.0, 0.0, 0.0, 0.0, 0.0, 0.0, 0.0, 0.0, 0.0, 0.0, 0.0, 0.0, 0.0, 0.0, 0.0, 0.0, 0.0, 0.0, 0.0, 0.0, 0.0, 0.0, 0.0, 0.0, 0.0, 0.0, 0.0, 0.0, 0.0, 0.0, 0.0, 0.0, 0.0, 0.0, 0.0, 0.0, 0.0, 0.0, 0.0, 0.0, 0.0, 0.0, 0.0, 0.0, 0.0, 0.0, 0.0, 0.0, 0.0, 0.0, 0.0, 0.0, 0.0, 0.0, 0.0, 0.0, 0.0, 0.0, 0.0, 0.0, 0.0, 0.0, 0.0, 0.0, 0.0, 0.0, 0.0, 0.0, 0.0, 0.0, 0.0, 0.0, 0.0, 0.0, 0.0, 0.0, 0.0, 0.0, 0.0, 0.0, 0.0, 0.0, 0.0, 0.0, 0.0, 0.0, 0.0, 0.0, 0.0, 0.0, 0.0, 0.0, 0.0, 0.0, 0.0, 0.0, 0.0, 0.0, 0.0, 0.0, 0.0, 0.0, 0.0, 0.0, 0.0, 0.0, 0.0, 0.0, 0.0, 0.0, 0.0, 0.0, 0.0, 0.0, 0.0, 0.0, 0.0, 0.0, 0.0, 0.0, 0.0, 0.0, 0.0, 0.0, 0.0, 0.0, 0.0, 0.0, 0.0, 0.0, 0.0, 0.0, 0.0, 0.0, 0.0, 0.0, 0.0, 0.0, 0.0, 0.0, 0.0, 0.0, 0.0, 0.0, 0.0, 0.0, 0.0, 0.0, 0.0, 0.0, 0.0, 0.0, 0.0, 0.0, 0.0, 0.0, 0.0, 0.0, 0.0, 0.0, 0.0, 0.0, 0.0, 0.0, 0.0, 0.0, 0.0, 0.0, 0.0, 0.0, 0.0, 0.0, 0.0, 0.0, 0.0, 0.0, 0.0, 0.0, 0.0, 0.0, 0.0, 0.0, 0.0, 0.0, 0.0, 0.0, 0.0, 0.0, 0.0, 0.0, 0.0, 0.0, 0.0, 0.0, 0.0, 0.0, 0.0, 0.0, 0.0, 0.0, 0.0, 0.0, 0.0, 0.0, 0.0, 0.0, 0.0, 0.0, 0.0, 0.0, 0.0, 0.0, 0.0, 0.0, 0.0, 0.0, 0.0, 0.0, 0.0, 0.0, 0.0, 0.0, 0.0, 0.0, 0.0, 0.0, 0.0, 0.0, 0.0, 0.0, 0.0, 0.0, 0.0, 0.0, 0.0, 0.0, 0.0, 0.0, 0.0, 0.0, 0.0, 0.0, 0.0, 0.0, 0.0, 0.0, 0.0, 0.0, 0.0, 0.0, 0.0, 0.0, 0.0, 0.0, 0.0, 0.0, 0.0, 0.0, 0.0, 0.0, 0.0, 0.0, 0.0, 0.0, 0.0, 0.0, 0.0, 0.0, 0.0, 0.0, 0.0, 0.0, 0.0, 0.0, 0.0, 0.0, 0.0, 0.0, 0.0, 0.0, 0.0, 0.0, 0.0, 0.0, 0.0, 0.0, 0.0, 0.0, 0.0, 0.0, 0.0])
me_circle.materials.append(mat_verde)
me_circle.materials.append(mat_cinza)
me_circle.materials.append(mat_verde_escuro)
me_circle.update()

# ---- objects
ob_circle = bpy.data.objects.new('Circle', me_circle)

# ---- transforms, parenting, visibility, modifiers, constraints
ob_circle.location = (0.0, 0.0, 0.0)

# ---- collection membership
col_collection.objects.link(ob_circle)

# ---- scene / render settings (as saved in the file)
scene.frame_start = 1; scene.frame_end = 250; scene.frame_set(1)
scene.render.engine = 'BLENDER_EEVEE_NEXT'
bpy.context.view_layer.update()

# ---- added for rendering (the .blend has no active camera and no usable light): camera, sun
cam_auto = bpy.data.cameras.new('AutoCamera')
cam_auto.lens = 50.0
cam_auto.sensor_width = 36.0
cam_auto.clip_end = 1000.0
ob_auto_camera = bpy.data.objects.new('AutoCamera', cam_auto)
scene.collection.objects.link(ob_auto_camera)
ob_auto_camera.location = (2.63117, -3.1574, 2.10493)
ob_auto_camera.rotation_euler = (1.09748, -7.21219e-08, 0.694738)
scene.camera = ob_auto_camera
light_auto_sun = bpy.data.lights.new('AutoSun', 'SUN')
light_auto_sun.energy = 3.0
light_auto_sun.angle = 0.0523599
ob_auto_sun = bpy.data.objects.new('AutoSun', light_auto_sun)
scene.collection.objects.link(ob_auto_sun)
ob_auto_sun.rotation_euler = (0.872665, 0.174533, 0.523599)
bpy.context.view_layer.update()
